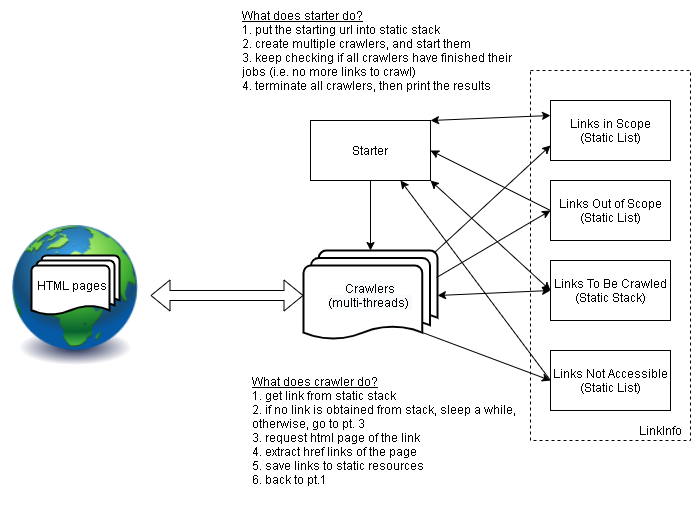

The diagram above was exported from draw.io. Its source (the exported page's mxGraphModel, read from the mxfile embedded in the PNG):
<mxGraphModel dx="1588" dy="482" grid="1" gridSize="10" guides="1" tooltips="1" connect="1" arrows="1" fold="1" page="1" pageScale="1" pageWidth="827" pageHeight="1169" math="0" shadow="0">
  <root>
    <mxCell id="0" />
    <mxCell id="1" parent="0" />
    <mxCell id="ISr1ZKRpp7jbaaH1CpBG-14" value="&lt;br&gt;&lt;br&gt;&lt;br&gt;" style="rounded=0;whiteSpace=wrap;html=1;dashed=1;" vertex="1" parent="1">
      <mxGeometry x="520" y="260" width="160" height="370" as="geometry" />
    </mxCell>
    <mxCell id="ISr1ZKRpp7jbaaH1CpBG-1" value="Starter" style="rounded=0;whiteSpace=wrap;html=1;" vertex="1" parent="1">
      <mxGeometry x="300" y="310" width="120" height="60" as="geometry" />
    </mxCell>
    <mxCell id="ISr1ZKRpp7jbaaH1CpBG-3" value="Links in Scope&lt;br&gt;(Static List)" style="rounded=0;whiteSpace=wrap;html=1;" vertex="1" parent="1">
      <mxGeometry x="540" y="290" width="120" height="60" as="geometry" />
    </mxCell>
    <mxCell id="ISr1ZKRpp7jbaaH1CpBG-4" value="Links Out of Scope&lt;br&gt;(Static List)" style="rounded=0;whiteSpace=wrap;html=1;" vertex="1" parent="1">
      <mxGeometry x="540" y="370" width="120" height="60" as="geometry" />
    </mxCell>
    <mxCell id="ISr1ZKRpp7jbaaH1CpBG-5" value="Links To Be Crawled&lt;br&gt;(Static Stack)" style="rounded=0;whiteSpace=wrap;html=1;" vertex="1" parent="1">
      <mxGeometry x="540" y="450" width="120" height="60" as="geometry" />
    </mxCell>
    <mxCell id="ISr1ZKRpp7jbaaH1CpBG-6" value="Links Not Accessible&lt;br&gt;(Static List)" style="rounded=0;whiteSpace=wrap;html=1;" vertex="1" parent="1">
      <mxGeometry x="540" y="540" width="120" height="60" as="geometry" />
    </mxCell>
    <mxCell id="ISr1ZKRpp7jbaaH1CpBG-8" value="&lt;span style=&quot;color: rgb(0 , 0 , 0) ; font-family: &amp;#34;helvetica&amp;#34; ; font-size: 12px ; font-style: normal ; font-weight: 400 ; letter-spacing: normal ; text-align: center ; text-indent: 0px ; text-transform: none ; word-spacing: 0px ; background-color: rgb(248 , 249 , 250) ; display: inline ; float: none&quot;&gt;Crawlers&lt;br&gt;(multi-threads)&amp;nbsp;&lt;/span&gt;" style="strokeWidth=2;html=1;shape=mxgraph.flowchart.multi-document;whiteSpace=wrap;" vertex="1" parent="1">
      <mxGeometry x="293" y="440" width="134" height="90" as="geometry" />
    </mxCell>
    <mxCell id="ISr1ZKRpp7jbaaH1CpBG-9" value="" style="endArrow=classic;html=1;exitX=0.5;exitY=1;exitDx=0;exitDy=0;entryX=0.5;entryY=0;entryDx=0;entryDy=0;entryPerimeter=0;" edge="1" parent="1" source="ISr1ZKRpp7jbaaH1CpBG-1" target="ISr1ZKRpp7jbaaH1CpBG-8">
      <mxGeometry width="50" height="50" relative="1" as="geometry">
        <mxPoint x="350" y="520" as="sourcePoint" />
        <mxPoint x="400" y="470" as="targetPoint" />
      </mxGeometry>
    </mxCell>
    <mxCell id="ISr1ZKRpp7jbaaH1CpBG-10" value="" style="endArrow=classic;html=1;entryX=0;entryY=0.75;entryDx=0;entryDy=0;exitX=0.98;exitY=0.02;exitDx=0;exitDy=0;exitPerimeter=0;" edge="1" parent="1" source="ISr1ZKRpp7jbaaH1CpBG-8" target="ISr1ZKRpp7jbaaH1CpBG-3">
      <mxGeometry width="50" height="50" relative="1" as="geometry">
        <mxPoint x="350" y="520" as="sourcePoint" />
        <mxPoint x="400" y="470" as="targetPoint" />
      </mxGeometry>
    </mxCell>
    <mxCell id="ISr1ZKRpp7jbaaH1CpBG-11" value="" style="endArrow=classic;html=1;entryX=0;entryY=0.5;entryDx=0;entryDy=0;exitX=0.993;exitY=0.3;exitDx=0;exitDy=0;exitPerimeter=0;" edge="1" parent="1" source="ISr1ZKRpp7jbaaH1CpBG-8" target="ISr1ZKRpp7jbaaH1CpBG-4">
      <mxGeometry width="50" height="50" relative="1" as="geometry">
        <mxPoint x="350" y="520" as="sourcePoint" />
        <mxPoint x="400" y="470" as="targetPoint" />
      </mxGeometry>
    </mxCell>
    <mxCell id="ISr1ZKRpp7jbaaH1CpBG-12" value="" style="endArrow=classic;startArrow=classic;html=1;entryX=0;entryY=0.5;entryDx=0;entryDy=0;exitX=1;exitY=0.5;exitDx=0;exitDy=0;exitPerimeter=0;" edge="1" parent="1" source="ISr1ZKRpp7jbaaH1CpBG-8" target="ISr1ZKRpp7jbaaH1CpBG-5">
      <mxGeometry width="50" height="50" relative="1" as="geometry">
        <mxPoint x="350" y="520" as="sourcePoint" />
        <mxPoint x="400" y="470" as="targetPoint" />
      </mxGeometry>
    </mxCell>
    <mxCell id="ISr1ZKRpp7jbaaH1CpBG-13" value="" style="endArrow=classic;html=1;exitX=0.885;exitY=0.91;exitDx=0;exitDy=0;exitPerimeter=0;" edge="1" parent="1" source="ISr1ZKRpp7jbaaH1CpBG-8">
      <mxGeometry width="50" height="50" relative="1" as="geometry">
        <mxPoint x="440" y="490" as="sourcePoint" />
        <mxPoint x="540" y="570" as="targetPoint" />
      </mxGeometry>
    </mxCell>
    <mxCell id="ISr1ZKRpp7jbaaH1CpBG-15" value="LinkInfo" style="text;html=1;strokeColor=none;fillColor=none;align=center;verticalAlign=middle;whiteSpace=wrap;rounded=0;dashed=1;" vertex="1" parent="1">
      <mxGeometry x="620" y="610" width="60" height="20" as="geometry" />
    </mxCell>
    <mxCell id="ISr1ZKRpp7jbaaH1CpBG-20" value="" style="shape=flexArrow;endArrow=classic;startArrow=classic;html=1;entryX=0;entryY=0.5;entryDx=0;entryDy=0;entryPerimeter=0;" edge="1" parent="1" source="ISr1ZKRpp7jbaaH1CpBG-18" target="ISr1ZKRpp7jbaaH1CpBG-8">
      <mxGeometry width="50" height="50" relative="1" as="geometry">
        <mxPoint x="340" y="590" as="sourcePoint" />
        <mxPoint x="390" y="540" as="targetPoint" />
      </mxGeometry>
    </mxCell>
    <mxCell id="ISr1ZKRpp7jbaaH1CpBG-21" value="" style="group" vertex="1" connectable="0" parent="1">
      <mxGeometry x="-10" y="415" width="150" height="140" as="geometry" />
    </mxCell>
    <mxCell id="ISr1ZKRpp7jbaaH1CpBG-18" value="" style="image;html=1;image=img/lib/clip_art/general/Earth_globe_128x128.png;dashed=1;" vertex="1" parent="ISr1ZKRpp7jbaaH1CpBG-21">
      <mxGeometry width="150" height="140" as="geometry" />
    </mxCell>
    <mxCell id="ISr1ZKRpp7jbaaH1CpBG-19" value="HTML pages&amp;nbsp;&amp;nbsp;" style="strokeWidth=2;html=1;shape=mxgraph.flowchart.multi-document;whiteSpace=wrap;" vertex="1" parent="ISr1ZKRpp7jbaaH1CpBG-21">
      <mxGeometry x="31" y="30" width="88" height="60" as="geometry" />
    </mxCell>
    <mxCell id="ISr1ZKRpp7jbaaH1CpBG-22" value="&lt;u&gt;What does crawler do?&lt;br&gt;&lt;/u&gt;&lt;span style=&quot;font-family: &amp;#34;helvetica&amp;#34; ; text-align: center&quot;&gt;1. get link from static stack&lt;br&gt;&lt;/span&gt;2. if no link is obtained from stack, sleep a while, otherwise, go to pt. 3&lt;br style=&quot;font-family: &amp;#34;helvetica&amp;#34; ; text-align: center&quot;&gt;&lt;span style=&quot;font-family: &amp;#34;helvetica&amp;#34; ; text-align: center&quot;&gt;3. request html page of the link&amp;nbsp;&lt;/span&gt;&lt;br style=&quot;font-family: &amp;#34;helvetica&amp;#34; ; text-align: center&quot;&gt;&lt;span style=&quot;font-family: &amp;#34;helvetica&amp;#34; ; text-align: center&quot;&gt;4. extract href links of the page&lt;br&gt;&lt;/span&gt;5. save links to static resources&lt;br&gt;6. back to pt.1" style="text;html=1;strokeColor=none;fillColor=none;align=left;verticalAlign=middle;whiteSpace=wrap;rounded=0;" vertex="1" parent="1">
      <mxGeometry x="240" y="545" width="280" height="150" as="geometry" />
    </mxCell>
    <mxCell id="ISr1ZKRpp7jbaaH1CpBG-23" value="&lt;u&gt;What does starter do?&lt;br&gt;&lt;/u&gt;&lt;span style=&quot;font-family: &amp;#34;helvetica&amp;#34; ; text-align: center&quot;&gt;1. put the starting url into static stack&lt;br&gt;2.&amp;nbsp;&lt;/span&gt;&lt;span style=&quot;font-family: &amp;#34;helvetica&amp;#34; ; text-align: center&quot;&gt;create multiple crawlers, and start them&lt;br&gt;&lt;/span&gt;&lt;span style=&quot;font-family: &amp;#34;helvetica&amp;#34; ; text-align: center&quot;&gt;3. keep checking if all crawlers have finished their jobs (i.e. no more links to crawl)&lt;br&gt;4. terminate all crawlers, then print the results&lt;br&gt;&lt;/span&gt;" style="text;html=1;strokeColor=none;fillColor=none;align=left;verticalAlign=middle;whiteSpace=wrap;rounded=0;" vertex="1" parent="1">
      <mxGeometry x="230" y="190" width="280" height="100" as="geometry" />
    </mxCell>
    <mxCell id="ISr1ZKRpp7jbaaH1CpBG-28" value="" style="endArrow=classic;startArrow=classic;html=1;entryX=0;entryY=0.25;entryDx=0;entryDy=0;exitX=1;exitY=0;exitDx=0;exitDy=0;" edge="1" parent="1" source="ISr1ZKRpp7jbaaH1CpBG-1" target="ISr1ZKRpp7jbaaH1CpBG-3">
      <mxGeometry width="50" height="50" relative="1" as="geometry">
        <mxPoint x="420" y="340" as="sourcePoint" />
        <mxPoint x="470" y="290" as="targetPoint" />
      </mxGeometry>
    </mxCell>
    <mxCell id="ISr1ZKRpp7jbaaH1CpBG-29" value="" style="endArrow=classic;startArrow=classic;html=1;entryX=0;entryY=0.5;entryDx=0;entryDy=0;exitX=1;exitY=1;exitDx=0;exitDy=0;" edge="1" parent="1" source="ISr1ZKRpp7jbaaH1CpBG-1" target="ISr1ZKRpp7jbaaH1CpBG-5">
      <mxGeometry width="50" height="50" relative="1" as="geometry">
        <mxPoint x="420" y="345" as="sourcePoint" />
        <mxPoint x="470" y="295" as="targetPoint" />
      </mxGeometry>
    </mxCell>
    <mxCell id="ISr1ZKRpp7jbaaH1CpBG-30" value="" style="endArrow=classic;html=1;entryX=1;entryY=0.5;entryDx=0;entryDy=0;exitX=0;exitY=0.5;exitDx=0;exitDy=0;" edge="1" parent="1" source="ISr1ZKRpp7jbaaH1CpBG-4" target="ISr1ZKRpp7jbaaH1CpBG-1">
      <mxGeometry width="50" height="50" relative="1" as="geometry">
        <mxPoint x="340" y="530" as="sourcePoint" />
        <mxPoint x="390" y="480" as="targetPoint" />
      </mxGeometry>
    </mxCell>
    <mxCell id="ISr1ZKRpp7jbaaH1CpBG-31" value="" style="endArrow=classic;html=1;exitX=0;exitY=0.5;exitDx=0;exitDy=0;entryX=0.75;entryY=1;entryDx=0;entryDy=0;" edge="1" parent="1" source="ISr1ZKRpp7jbaaH1CpBG-6" target="ISr1ZKRpp7jbaaH1CpBG-1">
      <mxGeometry width="50" height="50" relative="1" as="geometry">
        <mxPoint x="340" y="530" as="sourcePoint" />
        <mxPoint x="420" y="340" as="targetPoint" />
      </mxGeometry>
    </mxCell>
  </root>
</mxGraphModel>